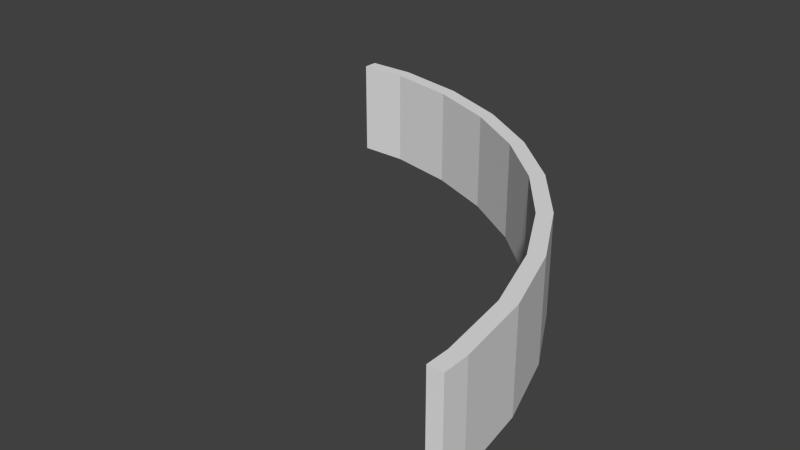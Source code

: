 # Source: tr.blend  (saved by Blender 2.59.0; exported with 4.5.12 LTS)
import bpy
from mathutils import Matrix  # noqa: F401  (used for matrix-valued properties, if any)

bpy.ops.wm.read_factory_settings(use_empty=True)
scene = bpy.context.scene
scene.name = 'Scene'

# ---- collections
col_collection_1 = bpy.data.collections.new('Collection 1'); scene.collection.children.link(col_collection_1)

# ---- materials (node trees are filled in below, after node groups)
mat_material = bpy.data.materials.new('Material')
mat_material.alpha_threshold = 0.0
mat_material.use_transparent_shadow = False
mat_material.preview_render_type = 'CUBE'
mat_material.roughness = 0.5
mat_material.line_color = (0.0, 0.0, 0.0, 1.0)

# ---- material node trees

# ---- world
world_world = bpy.data.worlds.new('World'); scene.world = world_world
world_world.color = (0.05088, 0.05088, 0.05088)
world_world.use_sun_shadow = False
world_world.sun_shadow_jitter_overblur = 0.0
world_world.cycles.sampling_method = 'MANUAL'
world_world.cycles.sample_map_resolution = 256

# ---- meshes
me_cube = bpy.data.meshes.new('Cube')
me_cube.from_pydata([(1.0, 0.0, 0.0), (1.0, -0.3, 0.0), (-5.96e-08, -0.3, 0.0), (1.788e-07, 0.0, 0.0), (1.0, -1.192e-07, 2.0), (1.0, -0.3, 2.0), (-1.788e-07, -0.3, 2.0), (2.98e-08, 0.0, 2.0), (1.0, 0.0, 0.0), (1.0, -1.192e-07, 2.0), (1.0, -0.3, 0.0), (1.0, -0.3, 2.0), (1.0, -0.3, 0.0), (1.0, 0.0, 0.0), (1.0, -1.192e-07, 2.0), (1.0, -0.3, 2.0), (1.0, -1.192e-07, 2.0), (1.0, 0.0, 0.0), (1.0, -0.3, 0.0), (1.0, -0.3, 2.0), (1.0, 0.0, 0.0), (1.0, -0.3, 0.0), (1.0, -1.192e-07, 2.0), (1.0, -0.3, 2.0), (1.0, 0.0, 0.0), (1.0, -1.192e-07, 2.0), (1.0, -0.3, 0.0), (1.0, -0.3, 2.0), (1.0, -0.3, 0.0), (1.0, 0.0, 0.0), (1.0, -1.192e-07, 2.0), (1.0, -0.3, 2.0), (1.0, -1.192e-07, 2.0), (1.0, 0.0, 0.0), (1.0, -0.3, 0.0), (1.0, -0.3, 2.0), (1.0, 0.0, 0.0), (1.0, -0.3, 0.0), (1.0, -1.192e-07, 2.0), (1.0, -0.3, 2.0), (1.0, 0.0, 0.0), (1.0, -1.192e-07, 2.0), (1.0, -0.3, 2.0), (1.0, -0.3, 0.0), (2.496, -0.3058, 0.0), (2.443, -0.6013, 0.0), (2.496, -0.3058, 2.0), (2.443, -0.6013, 2.0), (3.915, -0.8667, 0.0), (3.915, -0.8667, 2.0), (3.813, -1.149, 2.0), (3.813, -1.149, 0.0), (5.216, -1.666, 0.0), (5.066, -1.925, 0.0), (5.216, -1.666, 2.0), (5.066, -1.925, 2.0), (6.358, -2.678, 0.0), (6.358, -2.678, 2.0), (6.165, -2.908, 0.0), (6.165, -2.908, 2.0), (7.307, -3.874, 0.0), (7.078, -4.067, 0.0), (7.307, -3.874, 2.0), (7.078, -4.067, 2.0), (8.034, -5.216, 0.0), (8.034, -5.216, 2.0), (7.775, -5.366, 0.0), (7.775, -5.366, 2.0), (8.235, -6.767, 0.0), (8.517, -6.664, 0.0), (8.517, -6.664, 2.0), (8.235, -6.767, 2.0), (8.741, -8.174, 2.0), (8.741, -8.174, 0.0), (8.446, -8.226, 0.0), (8.446, -8.226, 2.0), (8.747, -8.7, 2.246e-08), (8.447, -8.7, 2.246e-08), (8.747, -8.7, 2.0), (8.447, -8.7, 2.0)], [], [(0, 1, 2, 3), (4, 7, 6, 5), (1, 5, 6, 2), (2, 6, 7, 3), (4, 0, 3, 7), (0, 4, 9, 8), (5, 1, 10, 11), (4, 5, 11, 9), (1, 0, 8, 10), (10, 8, 13, 12), (9, 11, 15, 14), (11, 10, 12, 15), (8, 9, 14, 13), (13, 14, 16, 17), (15, 12, 18, 19), (14, 15, 19, 16), (12, 13, 17, 18), (18, 17, 20, 21), (16, 19, 23, 22), (19, 18, 21, 23), (17, 16, 22, 20), (20, 22, 25, 24), (23, 21, 26, 27), (22, 23, 27, 25), (21, 20, 24, 26), (26, 24, 29, 28), (25, 27, 31, 30), (27, 26, 28, 31), (24, 25, 30, 29), (29, 30, 32, 33), (31, 28, 34, 35), (30, 31, 35, 32), (28, 29, 33, 34), (34, 33, 36, 37), (32, 35, 39, 38), (35, 34, 37, 39), (33, 32, 38, 36), (36, 38, 41, 40), (39, 37, 43, 42), (38, 39, 42, 41), (37, 36, 40, 43), (43, 40, 44, 45), (41, 42, 47, 46), (42, 43, 45, 47), (40, 41, 46, 44), (44, 46, 49, 48), (47, 45, 51, 50), (46, 47, 50, 49), (45, 44, 48, 51), (51, 48, 52, 53), (49, 50, 55, 54), (50, 51, 53, 55), (48, 49, 54, 52), (52, 54, 57, 56), (55, 53, 58, 59), (54, 55, 59, 57), (53, 52, 56, 58), (58, 56, 60, 61), (57, 59, 63, 62), (59, 58, 61, 63), (56, 57, 62, 60), (60, 62, 65, 64), (63, 61, 66, 67), (62, 63, 67, 65), (61, 60, 64, 66), (66, 64, 69, 68), (65, 67, 71, 70), (67, 66, 68, 71), (64, 65, 70, 69), (69, 70, 72, 73), (71, 68, 74, 75), (70, 71, 75, 72), (68, 69, 73, 74), (74, 73, 76, 77), (72, 75, 79, 78), (75, 74, 77, 79), (73, 72, 78, 76), (76, 78, 79, 77)])
_uv = me_cube.uv_layers.new(name='UVTex')
_uv.uv.foreach_set('vector', [0.0, 0.0, 1.0, 0.0, 1.0, 1.0, 0.0, 1.0, 0.5, 0.85, -4.5, 0.85, -4.5, 0.7, 0.5, 0.7, 1.0, 0.0, 1.0, 1.0, 0.0, 1.0, 0.0, 0.0, 0.0, 0.0, 1.0, 0.0, 1.0, 1.0, 0.0, 1.0, 0.0, 0.0, 1.0, 0.0, 1.0, 1.0, 0.0, 1.0, 0.0, 0.0, 1.0, 0.0, 1.0, 1.0, 0.0, 1.0, 0.0, 0.0, 1.0, 0.0, 1.0, 1.0, 0.0, 1.0, 0.0, 0.0, 1.0, 0.0, 1.0, 1.0, 0.0, 1.0, 0.0, 0.0, 1.0, 0.0, 1.0, 1.0, 0.0, 1.0, 0.0, 0.0, 1.0, 0.0, 1.0, 1.0, 0.0, 1.0, 0.0, 0.0, 1.0, 0.0, 1.0, 1.0, 0.0, 1.0, 0.0, 0.0, 1.0, 0.0, 1.0, 1.0, 0.0, 1.0, 0.0, 0.0, 1.0, 0.0, 1.0, 1.0, 0.0, 1.0, 0.0, 0.0, 1.0, 0.0, 1.0, 1.0, 0.0, 1.0, 0.0, 0.0, 1.0, 0.0, 1.0, 1.0, 0.0, 1.0, 0.0, 0.0, 1.0, 0.0, 1.0, 1.0, 0.0, 1.0, 0.0, 0.0, 1.0, 0.0, 1.0, 1.0, 0.0, 1.0, 0.0, 0.0, 1.0, 0.0, 1.0, 1.0, 0.0, 1.0, 0.0, 0.0, 1.0, 0.0, 1.0, 1.0, 0.0, 1.0, 0.0, 0.0, 1.0, 0.0, 1.0, 1.0, 0.0, 1.0, 0.0, 0.0, 1.0, 0.0, 1.0, 1.0, 0.0, 1.0, 0.0, 0.0, 1.0, 0.0, 1.0, 1.0, 0.0, 1.0, 0.0, 0.0, 1.0, 0.0, 1.0, 1.0, 0.0, 1.0, 0.0, 0.0, 1.0, 0.0, 1.0, 1.0, 0.0, 1.0, 0.0, 0.0, 1.0, 0.0, 1.0, 1.0, 0.0, 1.0, 0.0, 0.0, 1.0, 0.0, 1.0, 1.0, 0.0, 1.0, 0.0, 0.0, 1.0, 0.0, 1.0, 1.0, 0.0, 1.0, 0.0, 0.0, 1.0, 0.0, 1.0, 1.0, 0.0, 1.0, 0.0, 0.0, 1.0, 0.0, 1.0, 1.0, 0.0, 1.0, 0.0, 0.0, 1.0, 0.0, 1.0, 1.0, 0.0, 1.0, 0.0, 0.0, 1.0, 0.0, 1.0, 1.0, 0.0, 1.0, 0.0, 0.0, 1.0, 0.0, 1.0, 1.0, 0.0, 1.0, 0.0, 0.0, 1.0, 0.0, 1.0, 1.0, 0.0, 1.0, 0.0, 0.0, 1.0, 0.0, 1.0, 1.0, 0.0, 1.0, 0.0, 0.0, 1.0, 0.0, 1.0, 1.0, 0.0, 1.0, 0.0, 0.0, 1.0, 0.0, 1.0, 1.0, 0.0, 1.0, 0.0, 0.0, 1.0, 0.0, 1.0, 1.0, 0.0, 1.0, 0.0, 0.0, 1.0, 0.0, 1.0, 1.0, 0.0, 1.0, 0.0, 0.0, 1.0, 0.0, 1.0, 1.0, 0.0, 1.0, 0.0, 0.0, 1.0, 0.0, 1.0, 1.0, 0.0, 1.0, 0.0, 0.0, 1.0, 0.0, 1.0, 1.0, 0.0, 1.0, 0.0, 0.0, 1.0, 0.0, 1.0, 1.0, 0.0, 1.0, 0.5, 0.85, 0.5, 0.7, 7.717, 0.5494, 7.978, 0.6971, 0.0, 1.0, 0.0, 0.0, 1.0, 0.0, 1.0, 1.0, 0.0, 0.0, 1.0, 0.0, 1.0, 1.0, 0.0, 1.0, 0.0, 0.0, 1.0, 0.0, 1.0, 1.0, 0.0, 1.0, 0.0, 1.0, 0.0, 0.0, 1.0, 0.0, 1.0, 1.0, 0.9777, 0.6971, 0.7173, 0.5494, 7.563, 0.2757, 8.076, 0.4167, 0.0, 0.0, 1.0, 0.0, 1.0, 1.0, 0.0, 1.0, 0.0, 0.0, 1.0, 0.0, 1.0, 1.0, 0.0, 1.0, 0.07634, 0.4167, -0.4367, 0.2757, 5.83, -0.1127, 6.58, 0.01721, 0.0, 1.0, 0.0, 0.0, 1.0, 0.0, 1.0, 1.0, 0.0, 0.0, 1.0, 0.0, 1.0, 1.0, 0.0, 1.0, 0.0, 0.0, 1.0, 0.0, 1.0, 1.0, 0.0, 1.0, 0.0, 1.0, 0.0, 0.0, 1.0, 0.0, 1.0, 1.0, 0.5801, 0.01721, -0.1699, -0.1127, 5.327, -0.604, 6.291, -0.4891, 0.0, 0.0, 1.0, 0.0, 1.0, 1.0, 0.0, 1.0, 0.0, 0.0, 1.0, 0.0, 1.0, 1.0, 0.0, 1.0, 0.2915, 0.5109, -0.6727, 0.396, 3.888, -0.1833, 5.037, -0.0869, 0.0, 1.0, 0.0, 0.0, 1.0, 0.0, 1.0, 1.0, 0.0, 0.0, 1.0, 0.0, 1.0, 1.0, 0.0, 1.0, 0.0, 0.0, 1.0, 0.0, 1.0, 1.0, 0.0, 1.0, 0.0, 1.0, 0.0, 0.0, 1.0, 0.0, 1.0, 1.0, 0.03687, 0.9131, -1.112, 0.8167, 2.373, 0.167, 3.672, 0.242, 0.0, 0.0, 1.0, 0.0, 1.0, 1.0, 0.0, 1.0, 0.0, 0.0, 1.0, 0.0, 1.0, 1.0, 0.0, 1.0, 0.6721, 0.242, -0.6269, 0.167, 1.677, -0.5334, 3.087, -0.4821, 0.0, 1.0, 0.0, 0.0, 1.0, 0.0, 1.0, 1.0, 0.0, 0.0, 1.0, 0.0, 1.0, 1.0, 0.0, 1.0, 0.0, 0.0, 1.0, 0.0, 1.0, 1.0, 0.0, 1.0, 0.0, 1.0, 0.0, 0.0, 1.0, 0.0, 1.0, 1.0, 0.08673, 0.5179, -1.323, 0.4666, -0.2698, -0.2631, 1.207, -0.237, 0.0, 0.0, 1.0, 0.0, 1.0, 1.0, 0.0, 1.0, 0.0, 0.0, 1.0, 0.0, 1.0, 1.0, 0.0, 1.0, 0.2074, 0.763, -1.27, 0.7369, -1.265, 0.5, 0.2349, 0.5, 0.0, 1.0, 0.0, 1.192e-07, 0.237, 0.0, 0.237, 1.0, 0.0, 0.0, 1.0, 0.0, 1.0, 1.0, 0.0, 1.0, 0.0, 0.0, 1.0, 0.0, 1.0, 1.0, 0.0, 1.0])
me_cube.materials.append(mat_material)
me_cube.use_remesh_preserve_volume = False
me_cube.use_remesh_preserve_attributes = False
me_cube.use_mirror_vertex_groups = False
me_cube.update()

# ---- objects
ob_cube = bpy.data.objects.new('Cube', me_cube)

# ---- transforms, parenting, visibility, modifiers, constraints
ob_cube.location = (0.0, 0.0, 0.0)
ob_cube.lineart.crease_threshold = 0.0

# ---- collection membership
col_collection_1.objects.link(ob_cube)

# ---- scene / render settings (as saved in the file)
scene.frame_start = 1; scene.frame_end = 250; scene.frame_set(0)
scene.render.engine = 'BLENDER_EEVEE_NEXT'
scene.render.image_settings.color_mode = 'RGB'
scene.render.image_settings.compression = 90
scene.render.resolution_percentage = 50
scene.render.dither_intensity = 0.0
scene.render.bake_margin = 2
scene.render.bake_bias = 0.0
scene.cycles.use_denoising = False
scene.cycles.samples = 10
scene.cycles.sampling_pattern = 'TABULATED_SOBOL'
scene.cycles.light_sampling_threshold = 0.0
scene.cycles.use_adaptive_sampling = False
scene.cycles.use_light_tree = False
scene.cycles.blur_glossy = 0.0
scene.cycles.volume_bounces = 1
scene.cycles.pixel_filter_type = 'GAUSSIAN'
scene.cycles.sample_clamp_indirect = 0.0
scene.view_settings.view_transform = 'Standard'
bpy.context.view_layer.update()

# ---- added for rendering (the .blend has no active camera and no usable light): camera, sun
cam_auto = bpy.data.cameras.new('AutoCamera')
cam_auto.lens = 50.0
cam_auto.sensor_width = 36.0
cam_auto.clip_end = 1000.0
ob_auto_camera = bpy.data.objects.new('AutoCamera', cam_auto)
scene.collection.objects.link(ob_auto_camera)
ob_auto_camera.location = (15.9369, -18.2261, 10.2508)
ob_auto_camera.rotation_euler = (1.09748, -7.21219e-08, 0.694738)
scene.camera = ob_auto_camera
light_auto_sun = bpy.data.lights.new('AutoSun', 'SUN')
light_auto_sun.energy = 3.0
light_auto_sun.angle = 0.0523599
ob_auto_sun = bpy.data.objects.new('AutoSun', light_auto_sun)
scene.collection.objects.link(ob_auto_sun)
ob_auto_sun.rotation_euler = (0.872665, 0.174533, 0.523599)
bpy.context.view_layer.update()
